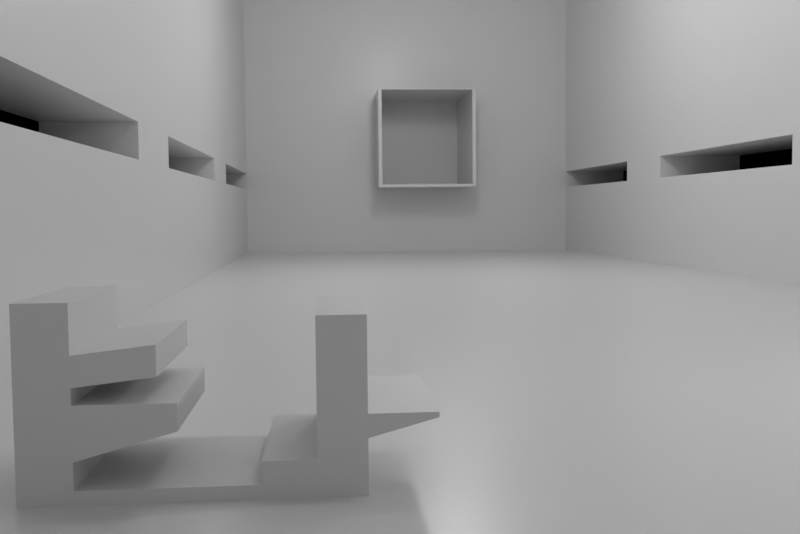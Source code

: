 # Source: corbu.blend  (saved by Blender 2.80.75; exported with 4.5.12 LTS)
import bpy
from mathutils import Matrix  # noqa: F401  (used for matrix-valued properties, if any)

bpy.ops.wm.read_factory_settings(use_empty=True)
scene = bpy.context.scene
scene.name = 'Scene'

# ---- collections
col_collection = bpy.data.collections.new('Collection'); scene.collection.children.link(col_collection)

# ---- materials (node trees are filled in below, after node groups)
mat_material = bpy.data.materials.new('Material')
mat_material.alpha_threshold = 0.0
mat_material.use_transparent_shadow = False
mat_material.roughness = 0.5
mat_material.line_color = (0.0, 0.0, 0.0, 1.0)
mat_material_001 = bpy.data.materials.new('Material.001')
mat_material_001.use_transparent_shadow = False
mat_light = bpy.data.materials.new('light')
mat_light.use_transparent_shadow = False

# ---- material node trees
mat_material.use_nodes = True; mat_material.node_tree.nodes.clear()
_N = mat_material.node_tree.nodes; _L = mat_material.node_tree.links
n0 = _N.new('ShaderNodeOutputMaterial'); n0.name = 'Material Output'; n0.location = (300, 300)
n1 = _N.new('ShaderNodeBsdfPrincipled'); n1.name = 'Principled BSDF'; n1.location = (10, 300)
n1.distribution = 'GGX'
n1.subsurface_method = 'BURLEY'
n1.inputs[3].default_value = 1.45
n1.inputs[27].default_value = (0.0, 0.0, 0.0, 1.0)
n1.inputs[28].default_value = 1.0
_L.new(n1.outputs[0], n0.inputs[0])
n0.is_active_output = True
mat_material_001.use_nodes = True; mat_material_001.node_tree.nodes.clear()
_N = mat_material_001.node_tree.nodes; _L = mat_material_001.node_tree.links
n0 = _N.new('ShaderNodeOutputMaterial'); n0.name = 'Material Output'; n0.location = (300, 300)
n1 = _N.new('ShaderNodeBsdfPrincipled'); n1.name = 'Principled BSDF'; n1.location = (10, 300)
n1.distribution = 'GGX'
n1.subsurface_method = 'BURLEY'
n1.inputs[2].default_value = 0.3083
n1.inputs[3].default_value = 1.45
n1.inputs[27].default_value = (0.0, 0.0, 0.0, 1.0)
n1.inputs[28].default_value = 1.0
_L.new(n1.outputs[0], n0.inputs[0])
n0.is_active_output = True
mat_light.use_nodes = True; mat_light.node_tree.nodes.clear()
_N = mat_light.node_tree.nodes; _L = mat_light.node_tree.links
n0 = _N.new('ShaderNodeOutputMaterial'); n0.name = 'Material Output'; n0.location = (300, 300)
n1 = _N.new('ShaderNodeEmission'); n1.name = 'Emission'; n1.location = (10, 300)
n1.inputs[1].default_value = 0.9
_L.new(n1.outputs[0], n0.inputs[0])
n0.is_active_output = True

# ---- world
world_world = bpy.data.worlds.new('World'); scene.world = world_world
world_world.use_nodes = True; world_world.node_tree.nodes.clear()
_N = world_world.node_tree.nodes; _L = world_world.node_tree.links
n0 = _N.new('ShaderNodeOutputWorld'); n0.name = 'World Output'; n0.location = (300, 300)
n1 = _N.new('ShaderNodeBackground'); n1.name = 'Background'; n1.location = (10, 300)
n1.inputs[0].default_value = (0.0, 0.0, 0.0, 1.0)
n1.inputs[1].default_value = 42.1
_L.new(n1.outputs[0], n0.inputs[0])
n0.is_active_output = True
world_world.color = (0.05088, 0.05088, 0.05088)
world_world.use_sun_shadow = False
world_world.sun_shadow_jitter_overblur = 0.0

# ---- cameras
cam_camera = bpy.data.cameras.new('Camera')
cam_camera.clip_end = 100.0
cam_camera.ortho_scale = 7.314
cam_camera.dof.focus_distance = 0.0
cam_camera.dof.aperture_fstop = 128.0
cam_camera_001 = bpy.data.cameras.new('Camera.001')
cam_camera_001.lens = 40.65
cam_camera_001.show_background_images = True
cam_camera_001.lens_unit = 'FOV'
cam_camera_001.dof.focus_distance = 0.0
cam_camera_001.dof.aperture_fstop = 128.0

# ---- lights
light_light = bpy.data.lights.new('Light', 'POINT')
light_light.transmission_factor = 0.0
light_light.cutoff_distance = 30.0
light_light.energy = 500.0
light_light.shadow_buffer_clip_start = 1.001
light_light.shadow_soft_size = 0.1
light_light.shadow_maximum_resolution = 0.006
light_light.use_absolute_resolution = True
light_area = bpy.data.lights.new('Area', 'POINT')
light_area.transmission_factor = 0.0
light_area.energy = 500.0
light_area.shadow_soft_size = 1.1
light_area.shadow_maximum_resolution = 0.006
light_area.use_absolute_resolution = True
light_area_002 = bpy.data.lights.new('Area.002', 'POINT')
light_area_002.transmission_factor = 0.0
light_area_002.energy = 500.0
light_area_002.shadow_soft_size = 1.1
light_area_002.shadow_maximum_resolution = 0.006
light_area_002.use_absolute_resolution = True
light_area_003 = bpy.data.lights.new('Area.003', 'POINT')
light_area_003.transmission_factor = 0.0
light_area_003.energy = 500.0
light_area_003.shadow_soft_size = 1.1
light_area_003.shadow_maximum_resolution = 0.006
light_area_003.use_absolute_resolution = True
light_area_004 = bpy.data.lights.new('Area.004', 'POINT')
light_area_004.transmission_factor = 0.0
light_area_004.energy = 1000.0
light_area_004.shadow_soft_size = 1.1
light_area_004.shadow_maximum_resolution = 0.006
light_area_004.use_absolute_resolution = True

# ---- meshes
me_cube = bpy.data.meshes.new('Cube')
me_cube.from_pydata([(0.0, 2.0, 1.809), (0.0, 2.0, 1.192e-07), (0.0, 0.0, 1.809), (0.0, 0.0, 1.192e-07), (-0.5037, 2.0, 1.809), (-0.5037, 2.0, 1.192e-07), (-0.5037, 0.0, 1.809), (-0.5037, 0.0, 1.192e-07), (0.0, 2.0, 0.8244), (-0.5037, 0.0, 0.8244), (0.0, 0.0, 0.8244), (-0.5037, 2.0, 0.8244), (0.0, 2.0, 0.5789), (0.0, 0.0, 0.5789), (-0.5037, 2.0, 0.5789), (-0.5037, 0.0, 0.5789), (0.7103, 2.0, 0.8244), (0.7103, 0.0, 0.8244), (0.7103, 2.0, 0.7694), (0.7103, 0.0, 0.7694), (0.0, 2.0, 0.3812), (0.0, 0.0, 0.3812), (-0.5037, 2.0, 0.3812), (-0.5037, 0.0, 0.3812), (-1.045, 2.0, 1.192e-07), (-1.045, 0.0, 1.192e-07), (-1.045, 2.0, 0.3812), (-1.045, 0.0, 0.3812), (0.0, 2.0, 0.1472), (0.0, 0.0, 0.1472), (-0.5037, 2.0, 0.1472), (-0.5037, 0.0, 0.1472), (-1.045, 2.0, 0.1472), (-1.045, 0.0, 0.1472), (-2.077, 2.0, 1.192e-07), (-2.077, 0.0, 1.192e-07), (-2.077, 2.0, 0.1472), (-2.077, 0.0, 0.1472), (-3.389, 2.0, 1.192e-07), (-3.389, 0.0, 1.192e-07), (-3.389, 2.0, 0.1472), (-3.389, 0.0, 0.1472), (-2.849, 2.0, 0.1472), (-2.849, 0.0, 0.1472), (-2.849, 2.0, 1.192e-07), (-2.849, 0.0, 1.192e-07), (-3.389, 0.0, 1.973), (-3.389, 2.0, 1.973), (-2.849, 2.0, 1.973), (-2.849, 0.0, 1.973), (-3.389, 2.0, 0.4269), (-2.849, 2.0, 0.4269), (-2.849, 0.0, 0.4269), (-3.389, 0.0, 0.4269), (-3.389, 2.0, 0.9814), (-2.849, 2.0, 0.9814), (-2.849, 0.0, 0.9814), (-3.389, 0.0, 0.9814), (-1.848, 2.0, 0.9814), (-1.848, 2.0, 0.7018), (-1.848, 0.0, 0.9814), (-1.848, 0.0, 0.7018), (-3.389, 2.0, 1.15), (-2.849, 2.0, 1.15), (-2.849, 0.0, 1.15), (-3.389, 0.0, 1.15), (-3.389, 2.0, 1.464), (-2.849, 2.0, 1.464), (-2.849, 0.0, 1.464), (-3.389, 0.0, 1.464), (-2.037, 2.0, 1.554), (-2.037, 2.0, 1.24), (-2.037, 0.0, 1.554), (-2.037, 0.0, 1.24)], [], [(0, 4, 6, 2), (10, 2, 6, 9), (9, 6, 4, 11), (5, 1, 3, 7), (8, 0, 2, 10), (11, 4, 0, 8), (14, 11, 8, 12), (12, 8, 16, 18), (15, 9, 11, 14), (13, 10, 9, 15), (21, 13, 15, 23), (23, 15, 14, 22), (20, 12, 13, 21), (22, 14, 12, 20), (18, 16, 17, 19), (10, 13, 19, 17), (8, 10, 17, 16), (13, 12, 18, 19), (30, 22, 20, 28), (28, 20, 21, 29), (31, 23, 27, 33), (29, 21, 23, 31), (33, 27, 26, 32), (5, 7, 25, 24), (23, 22, 26, 27), (30, 5, 24, 32), (22, 30, 32, 26), (32, 24, 34, 36), (3, 29, 31, 7), (7, 31, 33, 25), (1, 28, 29, 3), (5, 30, 28, 1), (67, 66, 47, 48), (33, 32, 36, 37), (25, 33, 37, 35), (24, 25, 35, 34), (39, 41, 40, 38), (42, 44, 38, 40), (45, 43, 41, 39), (44, 45, 39, 38), (34, 35, 45, 44), (35, 37, 43, 45), (36, 34, 44, 42), (37, 36, 42, 43), (49, 48, 47, 46), (68, 67, 48, 49), (69, 68, 49, 46), (66, 69, 46, 47), (40, 41, 53, 50), (41, 43, 52, 53), (43, 42, 51, 52), (42, 40, 50, 51), (50, 53, 57, 54), (53, 52, 56, 57), (55, 56, 60, 58), (51, 50, 54, 55), (61, 59, 58, 60), (51, 55, 58, 59), (52, 51, 59, 61), (56, 52, 61, 60), (54, 57, 65, 62), (57, 56, 64, 65), (56, 55, 63, 64), (55, 54, 62, 63), (62, 65, 69, 66), (65, 64, 68, 69), (64, 63, 71, 73), (63, 62, 66, 67), (73, 71, 70, 72), (68, 64, 73, 72), (67, 68, 72, 70), (63, 67, 70, 71)])
_uv = me_cube.uv_layers.new(name='UVMap')
_uv.uv.foreach_set('vector', [0.375, 0.0, 0.625, 0.0, 0.625, 0.25, 0.375, 0.25, 0.5, 0.25, 0.625, 0.25, 0.625, 0.5, 0.5, 0.5, 0.5, 0.5, 0.625, 0.5, 0.625, 0.75, 0.5, 0.75, 0.375, 0.75, 0.625, 0.75, 0.625, 1.0, 0.375, 1.0, 0.25, 0.5, 0.375, 0.5, 0.375, 0.75, 0.25, 0.75, 0.75, 0.5, 0.875, 0.5, 0.875, 0.75, 0.75, 0.75, 0.7205, 0.5, 0.75, 0.5, 0.75, 0.75, 0.7205, 0.75, 0.7205, 0.75, 0.75, 0.75, 0.75, 0.75, 0.7205, 0.75, 0.4705, 0.5, 0.5, 0.5, 0.5, 0.75, 0.4705, 0.75, 0.4705, 0.25, 0.5, 0.25, 0.5, 0.5, 0.4705, 0.5, 0.4293, 0.25, 0.4705, 0.25, 0.4705, 0.5, 0.4293, 0.5, 0.4293, 0.5, 0.4705, 0.5, 0.4705, 0.75, 0.4293, 0.75, 0.1793, 0.5, 0.2205, 0.5, 0.2205, 0.75, 0.1793, 0.75, 0.6793, 0.5, 0.7205, 0.5, 0.7205, 0.75, 0.6793, 0.75, 0.2205, 0.5, 0.25, 0.5, 0.25, 0.75, 0.2205, 0.75, 0.5, 0.25, 0.4705, 0.25, 0.4705, 0.25, 0.5, 0.25, 0.25, 0.5, 0.25, 0.75, 0.25, 0.75, 0.25, 0.5, 0.2205, 0.75, 0.2205, 0.5, 0.2205, 0.5, 0.2205, 0.75, 0.6493, 0.5, 0.6793, 0.5, 0.6793, 0.75, 0.6493, 0.75, 0.1493, 0.5, 0.1793, 0.5, 0.1793, 0.75, 0.1493, 0.75, 0.3993, 0.5, 0.4293, 0.5, 0.4293, 0.5, 0.3993, 0.5, 0.3993, 0.25, 0.4293, 0.25, 0.4293, 0.5, 0.3993, 0.5, 0.3993, 0.5, 0.4293, 0.5, 0.4293, 0.75, 0.3993, 0.75, 0.375, 0.75, 0.375, 1.0, 0.375, 1.0, 0.375, 0.75, 0.4293, 0.5, 0.4293, 0.75, 0.4293, 0.75, 0.4293, 0.5, 0.6493, 0.5, 0.625, 0.5, 0.625, 0.5, 0.6493, 0.5, 0.6793, 0.5, 0.6493, 0.5, 0.6493, 0.5, 0.6793, 0.5, 0.6493, 0.5, 0.625, 0.5, 0.625, 0.5, 0.6493, 0.5, 0.375, 0.25, 0.3993, 0.25, 0.3993, 0.5, 0.375, 0.5, 0.375, 0.5, 0.3993, 0.5, 0.3993, 0.5, 0.375, 0.5, 0.125, 0.5, 0.1493, 0.5, 0.1493, 0.75, 0.125, 0.75, 0.625, 0.5, 0.6493, 0.5, 0.6493, 0.75, 0.625, 0.75, 0.6493, 0.5, 0.6493, 0.5, 0.6493, 0.5, 0.6493, 0.5, 0.3993, 0.5, 0.3993, 0.75, 0.3993, 0.75, 0.3993, 0.5, 0.375, 0.5, 0.3993, 0.5, 0.3993, 0.5, 0.375, 0.5, 0.375, 0.75, 0.375, 1.0, 0.375, 1.0, 0.375, 0.75, 0.375, 0.5, 0.3993, 0.5, 0.3993, 0.75, 0.375, 0.75, 0.6493, 0.5, 0.625, 0.5, 0.625, 0.5, 0.6493, 0.5, 0.375, 0.5, 0.3993, 0.5, 0.3993, 0.5, 0.375, 0.5, 0.375, 0.75, 0.375, 1.0, 0.375, 1.0, 0.375, 0.75, 0.375, 0.75, 0.375, 1.0, 0.375, 1.0, 0.375, 0.75, 0.375, 0.5, 0.3993, 0.5, 0.3993, 0.5, 0.375, 0.5, 0.6493, 0.5, 0.625, 0.5, 0.625, 0.5, 0.6493, 0.5, 0.3993, 0.5, 0.3993, 0.75, 0.3993, 0.75, 0.3993, 0.5, 0.3993, 0.5, 0.3993, 0.75, 0.3993, 0.75, 0.3993, 0.5, 0.3993, 0.5, 0.3993, 0.75, 0.3993, 0.75, 0.3993, 0.5, 0.3993, 0.5, 0.3993, 0.5, 0.3993, 0.5, 0.3993, 0.5, 0.3993, 0.75, 0.3993, 0.5, 0.3993, 0.5, 0.3993, 0.75, 0.3993, 0.75, 0.3993, 0.5, 0.3993, 0.5, 0.3993, 0.75, 0.3993, 0.5, 0.3993, 0.5, 0.3993, 0.5, 0.3993, 0.5, 0.3993, 0.5, 0.3993, 0.75, 0.3993, 0.75, 0.3993, 0.5, 0.6493, 0.5, 0.6493, 0.5, 0.6493, 0.5, 0.6493, 0.5, 0.3993, 0.75, 0.3993, 0.5, 0.3993, 0.5, 0.3993, 0.75, 0.3993, 0.5, 0.3993, 0.5, 0.3993, 0.5, 0.3993, 0.5, 0.3993, 0.75, 0.3993, 0.5, 0.3993, 0.5, 0.3993, 0.75, 0.6493, 0.5, 0.6493, 0.5, 0.6493, 0.5, 0.6493, 0.5, 0.3993, 0.5, 0.3993, 0.75, 0.3993, 0.75, 0.3993, 0.5, 0.6493, 0.5, 0.6493, 0.5, 0.6493, 0.5, 0.6493, 0.5, 0.3993, 0.5, 0.3993, 0.75, 0.3993, 0.75, 0.3993, 0.5, 0.3993, 0.5, 0.3993, 0.5, 0.3993, 0.5, 0.3993, 0.5, 0.3993, 0.75, 0.3993, 0.5, 0.3993, 0.5, 0.3993, 0.75, 0.3993, 0.5, 0.3993, 0.5, 0.3993, 0.5, 0.3993, 0.5, 0.3993, 0.5, 0.3993, 0.75, 0.3993, 0.75, 0.3993, 0.5, 0.6493, 0.5, 0.6493, 0.5, 0.6493, 0.5, 0.6493, 0.5, 0.3993, 0.75, 0.3993, 0.5, 0.3993, 0.5, 0.3993, 0.75, 0.3993, 0.5, 0.3993, 0.5, 0.3993, 0.5, 0.3993, 0.5, 0.3993, 0.5, 0.3993, 0.75, 0.3993, 0.75, 0.3993, 0.5, 0.6493, 0.5, 0.6493, 0.5, 0.6493, 0.5, 0.6493, 0.5, 0.3993, 0.5, 0.3993, 0.75, 0.3993, 0.75, 0.3993, 0.5, 0.3993, 0.5, 0.3993, 0.5, 0.3993, 0.5, 0.3993, 0.5, 0.3993, 0.75, 0.3993, 0.5, 0.3993, 0.5, 0.3993, 0.75, 0.6493, 0.5, 0.6493, 0.5, 0.6493, 0.5, 0.6493, 0.5])
me_cube.materials.append(mat_material)
me_cube.use_remesh_preserve_volume = False
me_cube.use_remesh_preserve_attributes = False
me_cube.use_mirror_vertex_groups = False
me_cube.update()
me_cube_001 = bpy.data.meshes.new('Cube.001')
me_cube_001.from_pydata([(-8.603, -6.28, 0.0), (-8.603, 57.83, 0.0), (13.38, -6.28, 0.0), (13.38, 57.83, 0.0), (-8.603, 57.83, 20.62), (-8.603, -6.28, 20.62), (13.38, 57.83, 20.62), (13.38, -6.28, 20.62), (0.1686, 57.83, 0.0), (0.1686, -6.28, 0.0), (0.1686, 57.83, 20.62), (0.1686, -6.28, 20.62), (6.521, -6.28, 0.0), (6.521, -6.28, 20.62), (6.521, 57.83, 0.0), (6.521, 57.83, 20.62), (-8.603, -6.28, 4.325), (13.38, -6.28, 4.325), (13.38, 57.83, 4.325), (-8.603, 57.83, 4.325), (0.1686, 57.83, 4.325), (0.1686, -6.28, 4.325), (6.521, -6.28, 4.325), (6.521, 57.83, 4.325), (-8.603, -6.28, 10.66), (13.38, 57.83, 10.66), (0.1686, 57.83, 10.66), (0.1686, -6.28, 10.66), (6.521, -6.28, 10.66), (6.521, 57.83, 10.66), (13.38, -6.28, 10.66), (-8.603, 57.83, 10.66), (6.302, 54.59, 4.508), (0.3873, 54.59, 4.508), (0.3873, 54.59, 10.61), (6.302, 54.59, 10.61), (6.521, 54.59, 4.325), (0.1686, 54.59, 4.325), (0.1686, 54.59, 10.66), (6.521, 54.59, 10.66), (6.302, 61.5, 4.508), (0.3873, 61.5, 4.508), (0.3873, 61.5, 10.61), (6.302, 61.5, 10.61), (13.38, -6.28, 5.404), (-8.603, 57.83, 5.404), (-8.603, -6.28, 5.404), (13.38, 57.83, 5.404), (0.1686, 57.83, 5.404), (0.1686, -6.28, 5.404), (6.521, -6.28, 5.404), (6.521, 57.83, 5.404), (0.1686, 54.59, 5.404), (6.521, 54.59, 5.404), (0.3873, 54.59, 5.547), (6.302, 54.59, 5.547), (0.3873, 61.5, 5.547), (6.302, 61.5, 5.547), (-8.603, 9.274, 0.0), (13.38, 9.274, 0.0), (-8.603, 9.274, 20.62), (13.38, 9.274, 20.62), (0.1686, 9.274, 20.62), (0.1686, 9.274, 0.0), (6.521, 9.274, 20.62), (6.521, 9.274, 0.0), (-8.603, 9.274, 4.325), (13.38, 9.274, 4.325), (-8.603, 9.274, 10.66), (13.38, 9.274, 10.66), (13.38, 9.274, 5.404), (-8.603, 9.274, 5.404), (13.38, 27.21, 0.0), (13.38, 27.21, 20.62), (0.1686, 27.21, 0.0), (6.521, 27.21, 0.0), (13.38, 27.21, 4.325), (13.38, 27.21, 10.66), (13.38, 27.21, 5.404), (-8.603, 27.21, 0.0), (-8.603, 27.21, 20.62), (0.1686, 27.21, 20.62), (6.521, 27.21, 20.62), (-8.603, 27.21, 4.325), (-8.603, 27.21, 10.66), (-8.603, 27.21, 5.404), (13.38, 40.03, 0.0), (13.38, 40.03, 20.62), (0.1686, 40.03, 0.0), (6.521, 40.03, 0.0), (13.38, 40.03, 4.325), (13.38, 40.03, 10.66), (13.38, 40.03, 5.404), (-8.603, 40.03, 0.0), (-8.603, 40.03, 20.62), (0.1686, 40.03, 20.62), (6.521, 40.03, 20.62), (-8.603, 40.03, 4.325), (-8.603, 40.03, 10.66), (-8.603, 40.03, 5.404), (13.38, 45.03, 0.0), (13.38, 45.03, 20.62), (0.1686, 45.03, 0.0), (6.521, 45.03, 0.0), (13.38, 45.03, 4.325), (13.38, 45.03, 10.66), (13.38, 45.03, 5.404), (-8.603, 45.03, 0.0), (-8.603, 45.03, 20.62), (0.1686, 45.03, 20.62), (6.521, 45.03, 20.62), (-8.603, 45.03, 4.325), (-8.603, 45.03, 10.66), (-8.603, 45.03, 5.404), (-8.603, 22.27, 0.0), (-8.603, 22.27, 20.62), (0.1686, 22.27, 20.62), (6.521, 22.27, 20.62), (-8.603, 22.27, 4.325), (-8.603, 22.27, 10.66), (-8.603, 22.27, 5.404), (13.38, 22.27, 0.0), (13.38, 22.27, 20.62), (0.1686, 22.27, 0.0), (6.521, 22.27, 0.0), (13.38, 22.27, 4.325), (13.38, 22.27, 10.66), (13.38, 22.27, 5.404), (-11.34, 57.83, 5.404), (-11.34, 57.83, 4.325), (17.48, 45.03, 4.325), (17.48, 57.83, 4.325), (17.48, 57.83, 5.404), (17.48, 45.03, 5.404), (-11.34, 22.27, 4.325), (-11.34, 9.274, 4.325), (-11.34, 22.27, 5.404), (-11.34, 9.274, 5.404), (-11.34, 40.03, 4.325), (-11.34, 27.21, 4.325), (-11.34, 40.03, 5.404), (-11.34, 27.21, 5.404), (17.48, 27.21, 4.325), (17.48, 27.21, 5.404), (17.48, 40.03, 4.325), (17.48, 40.03, 5.404), (-11.34, 45.03, 4.325), (-11.34, 45.03, 5.404), (17.38, 9.274, 4.325), (17.38, 9.274, 5.404), (17.38, 22.27, 4.325), (17.38, 22.27, 5.404), (17.48, 57.83, 25.49), (17.48, 45.03, 25.49), (17.48, 27.21, 25.49), (17.48, 40.03, 25.49), (17.38, 9.274, 25.49), (17.38, 22.27, 25.49)], [], [(65, 12, 2, 59), (64, 61, 7, 13), (27, 24, 5, 11), (29, 25, 6, 15), (69, 30, 7, 61), (112, 31, 4, 108), (31, 26, 10, 4), (28, 27, 11, 13), (60, 62, 11, 5), (58, 0, 9, 63), (30, 28, 13, 7), (26, 29, 15, 10), (62, 64, 13, 11), (63, 9, 12, 65), (8, 14, 23, 20), (2, 12, 22, 17), (12, 9, 21, 22), (1, 8, 20, 19), (107, 1, 19, 111), (59, 2, 17, 67), (14, 3, 18, 23), (9, 0, 16, 21), (29, 26, 38, 39), (44, 50, 28, 30), (50, 49, 27, 28), (45, 48, 26, 31), (113, 45, 31, 112), (70, 44, 30, 69), (51, 47, 25, 29), (49, 46, 24, 27), (54, 33, 41, 56), (48, 20, 37, 52), (51, 29, 39, 53), (20, 23, 36, 37), (32, 33, 37, 36), (54, 34, 38, 52), (55, 32, 36, 53), (34, 35, 39, 38), (56, 57, 43, 42), (55, 35, 43, 57), (33, 32, 40, 41), (35, 34, 42, 43), (32, 55, 57, 40), (41, 40, 57, 56), (35, 55, 53, 39), (33, 54, 52, 37), (23, 51, 53, 36), (26, 48, 52, 38), (34, 54, 56, 42), (21, 16, 46, 49), (23, 18, 47, 51), (67, 17, 44, 70), (85, 83, 139, 141), (19, 20, 48, 45), (22, 21, 49, 50), (17, 22, 50, 44), (16, 66, 71, 46), (67, 70, 149, 148), (127, 70, 69, 126), (46, 71, 68, 24), (121, 59, 67, 125), (0, 58, 66, 16), (123, 63, 65, 124), (116, 117, 64, 62), (114, 58, 63, 123), (115, 116, 62, 60), (24, 68, 60, 5), (126, 69, 61, 122), (117, 122, 61, 64), (124, 65, 59, 121), (89, 75, 72, 86), (96, 87, 73, 82), (91, 77, 73, 87), (94, 95, 81, 80), (93, 79, 74, 88), (95, 96, 82, 81), (88, 74, 75, 89), (86, 72, 76, 90), (92, 78, 77, 91), (76, 78, 143, 142), (118, 83, 85, 120), (120, 85, 84, 119), (114, 79, 83, 118), (119, 84, 80, 115), (104, 90, 92, 106), (106, 92, 91, 105), (100, 86, 90, 104), (102, 88, 89, 103), (109, 110, 96, 95), (107, 93, 88, 102), (108, 109, 95, 94), (105, 91, 87, 101), (110, 101, 87, 96), (103, 89, 86, 100), (71, 66, 135, 137), (85, 99, 98, 84), (79, 93, 97, 83), (84, 98, 94, 80), (14, 103, 100, 3), (15, 6, 101, 110), (25, 105, 101, 6), (4, 10, 109, 108), (1, 107, 102, 8), (10, 15, 110, 109), (8, 102, 103, 14), (3, 100, 104, 18), (47, 106, 105, 25), (111, 19, 129, 146), (97, 111, 113, 99), (99, 113, 112, 98), (93, 107, 111, 97), (98, 112, 108, 94), (68, 119, 115, 60), (58, 114, 118, 66), (71, 120, 119, 68), (97, 99, 140, 138), (75, 124, 121, 72), (82, 73, 122, 117), (80, 81, 116, 115), (79, 114, 123, 74), (81, 82, 117, 116), (74, 123, 124, 75), (72, 121, 125, 76), (78, 127, 126, 77), (76, 125, 127, 78), (19, 45, 128, 129), (66, 118, 134, 135), (45, 113, 147, 128), (90, 76, 142, 144), (83, 97, 138, 139), (106, 47, 132, 133), (78, 92, 145, 143), (18, 104, 130, 131), (118, 120, 136, 134), (104, 106, 133, 130), (92, 90, 144, 145), (99, 85, 141, 140), (113, 111, 146, 147), (47, 18, 131, 132), (120, 71, 137, 136), (73, 77, 126, 122), (145, 144, 130, 133), (70, 127, 151, 149), (125, 67, 148, 150), (127, 125, 150, 151), (143, 151, 150, 142), (149, 151, 157, 156), (151, 143, 154, 157), (145, 133, 153, 155), (133, 132, 152, 153), (143, 145, 155, 154)])
_uv = me_cube_001.uv_layers.new(name='UVMap')
_uv.uv.foreach_set('vector', [0.2946, 0.6893, 0.2946, 0.75, 0.375, 0.75, 0.375, 0.6893, 0.2946, 0.6893, 0.375, 0.6893, 0.375, 0.75, 0.2946, 0.75, 0.2229, 0.75, 0.125, 0.75, 0.125, 0.75, 0.2229, 0.75, 0.2946, 0.5, 0.375, 0.5, 0.375, 0.5, 0.2946, 0.5, 0.375, 0.6893, 0.375, 0.75, 0.375, 0.75, 0.375, 0.6893, 0.125, 0.5499, 0.125, 0.5, 0.125, 0.5, 0.125, 0.5499, 0.125, 0.5, 0.2229, 0.5, 0.2229, 0.5, 0.125, 0.5, 0.2946, 0.75, 0.2229, 0.75, 0.2229, 0.75, 0.2946, 0.75, 0.125, 0.6893, 0.2229, 0.6893, 0.2229, 0.75, 0.125, 0.75, 0.125, 0.6893, 0.125, 0.75, 0.2229, 0.75, 0.2229, 0.6893, 0.375, 0.75, 0.2946, 0.75, 0.2946, 0.75, 0.375, 0.75, 0.2229, 0.5, 0.2946, 0.5, 0.2946, 0.5, 0.2229, 0.5, 0.2229, 0.6893, 0.2946, 0.6893, 0.2946, 0.75, 0.2229, 0.75, 0.2229, 0.6893, 0.2229, 0.75, 0.2946, 0.75, 0.2946, 0.6893, 0.2229, 0.5, 0.2946, 0.5, 0.2946, 0.5, 0.2229, 0.5, 0.375, 0.75, 0.2946, 0.75, 0.2946, 0.75, 0.375, 0.75, 0.2946, 0.75, 0.2229, 0.75, 0.2229, 0.75, 0.2946, 0.75, 0.125, 0.5, 0.2229, 0.5, 0.2229, 0.5, 0.125, 0.5, 0.125, 0.5499, 0.125, 0.5, 0.125, 0.5, 0.125, 0.5499, 0.375, 0.6893, 0.375, 0.75, 0.375, 0.75, 0.375, 0.6893, 0.2946, 0.5, 0.375, 0.5, 0.375, 0.5, 0.2946, 0.5, 0.2229, 0.75, 0.125, 0.75, 0.125, 0.75, 0.2229, 0.75, 0.2946, 0.5, 0.2229, 0.5, 0.2229, 0.5, 0.2946, 0.5, 0.375, 0.75, 0.2946, 0.75, 0.2946, 0.75, 0.375, 0.75, 0.2946, 0.75, 0.2229, 0.75, 0.2229, 0.75, 0.2946, 0.75, 0.125, 0.5, 0.2229, 0.5, 0.2229, 0.5, 0.125, 0.5, 0.125, 0.5499, 0.125, 0.5, 0.125, 0.5, 0.125, 0.5499, 0.375, 0.6893, 0.375, 0.75, 0.375, 0.75, 0.375, 0.6893, 0.2946, 0.5, 0.375, 0.5, 0.375, 0.5, 0.2946, 0.5, 0.2229, 0.75, 0.125, 0.75, 0.125, 0.75, 0.2229, 0.75, 0.2275, 0.5, 0.2275, 0.5, 0.2275, 0.5, 0.2275, 0.5, 0.2229, 0.5, 0.2229, 0.5, 0.2229, 0.5, 0.2229, 0.5, 0.2946, 0.5, 0.2946, 0.5, 0.2946, 0.5, 0.2946, 0.5, 0.2229, 0.5, 0.2946, 0.5, 0.2946, 0.5, 0.2229, 0.5, 0.2899, 0.5, 0.2275, 0.5, 0.2229, 0.5, 0.2946, 0.5, 0.2275, 0.5, 0.2275, 0.5, 0.2229, 0.5, 0.2229, 0.5, 0.2899, 0.5, 0.2899, 0.5, 0.2946, 0.5, 0.2946, 0.5, 0.2275, 0.5, 0.2899, 0.5, 0.2946, 0.5, 0.2229, 0.5, 0.2275, 0.5, 0.2899, 0.5, 0.2899, 0.5, 0.2275, 0.5, 0.2899, 0.5, 0.2899, 0.5, 0.2899, 0.5, 0.2899, 0.5, 0.2275, 0.5, 0.2899, 0.5, 0.2899, 0.5, 0.2275, 0.5, 0.2899, 0.5, 0.2275, 0.5, 0.2275, 0.5, 0.2899, 0.5, 0.2899, 0.5, 0.2899, 0.5, 0.2899, 0.5, 0.2899, 0.5, 0.2275, 0.5, 0.2899, 0.5, 0.2899, 0.5, 0.2275, 0.5, 0.2899, 0.5, 0.2899, 0.5, 0.2946, 0.5, 0.2946, 0.5, 0.2275, 0.5, 0.2275, 0.5, 0.2229, 0.5, 0.2229, 0.5, 0.2946, 0.5, 0.2946, 0.5, 0.2946, 0.5, 0.2946, 0.5, 0.2229, 0.5, 0.2229, 0.5, 0.2229, 0.5, 0.2229, 0.5, 0.2275, 0.5, 0.2275, 0.5, 0.2275, 0.5, 0.2275, 0.5, 0.2229, 0.75, 0.125, 0.75, 0.125, 0.75, 0.2229, 0.75, 0.2946, 0.5, 0.375, 0.5, 0.375, 0.5, 0.2946, 0.5, 0.375, 0.6893, 0.375, 0.75, 0.375, 0.75, 0.375, 0.6893, 0.125, 0.6194, 0.125, 0.6194, 0.125, 0.6194, 0.125, 0.6194, 0.125, 0.5, 0.2229, 0.5, 0.2229, 0.5, 0.125, 0.5, 0.2946, 0.75, 0.2229, 0.75, 0.2229, 0.75, 0.2946, 0.75, 0.375, 0.75, 0.2946, 0.75, 0.2946, 0.75, 0.375, 0.75, 0.125, 0.75, 0.125, 0.6893, 0.125, 0.6893, 0.125, 0.75, 0.375, 0.6893, 0.375, 0.6893, 0.375, 0.6893, 0.375, 0.6893, 0.375, 0.6387, 0.375, 0.6893, 0.375, 0.6893, 0.375, 0.6387, 0.125, 0.75, 0.125, 0.6893, 0.125, 0.6893, 0.125, 0.75, 0.375, 0.6387, 0.375, 0.6893, 0.375, 0.6893, 0.375, 0.6387, 0.125, 0.75, 0.125, 0.6893, 0.125, 0.6893, 0.125, 0.75, 0.2229, 0.6387, 0.2229, 0.6893, 0.2946, 0.6893, 0.2946, 0.6387, 0.2229, 0.6387, 0.2946, 0.6387, 0.2946, 0.6893, 0.2229, 0.6893, 0.125, 0.6387, 0.125, 0.6893, 0.2229, 0.6893, 0.2229, 0.6387, 0.125, 0.6387, 0.2229, 0.6387, 0.2229, 0.6893, 0.125, 0.6893, 0.125, 0.75, 0.125, 0.6893, 0.125, 0.6893, 0.125, 0.75, 0.375, 0.6387, 0.375, 0.6893, 0.375, 0.6893, 0.375, 0.6387, 0.2946, 0.6387, 0.375, 0.6387, 0.375, 0.6893, 0.2946, 0.6893, 0.2946, 0.6387, 0.2946, 0.6893, 0.375, 0.6893, 0.375, 0.6387, 0.2946, 0.5694, 0.2946, 0.6194, 0.375, 0.6194, 0.375, 0.5694, 0.2946, 0.5694, 0.375, 0.5694, 0.375, 0.6194, 0.2946, 0.6194, 0.375, 0.5694, 0.375, 0.6194, 0.375, 0.6194, 0.375, 0.5694, 0.125, 0.5694, 0.2229, 0.5694, 0.2229, 0.6194, 0.125, 0.6194, 0.125, 0.5694, 0.125, 0.6194, 0.2229, 0.6194, 0.2229, 0.5694, 0.2229, 0.5694, 0.2946, 0.5694, 0.2946, 0.6194, 0.2229, 0.6194, 0.2229, 0.5694, 0.2229, 0.6194, 0.2946, 0.6194, 0.2946, 0.5694, 0.375, 0.5694, 0.375, 0.6194, 0.375, 0.6194, 0.375, 0.5694, 0.375, 0.5694, 0.375, 0.6194, 0.375, 0.6194, 0.375, 0.5694, 0.375, 0.6194, 0.375, 0.6194, 0.375, 0.6194, 0.375, 0.6194, 0.125, 0.6387, 0.125, 0.6194, 0.125, 0.6194, 0.125, 0.6387, 0.125, 0.6387, 0.125, 0.6194, 0.125, 0.6194, 0.125, 0.6387, 0.125, 0.6387, 0.125, 0.6194, 0.125, 0.6194, 0.125, 0.6387, 0.125, 0.6387, 0.125, 0.6194, 0.125, 0.6194, 0.125, 0.6387, 0.375, 0.5499, 0.375, 0.5694, 0.375, 0.5694, 0.375, 0.5499, 0.375, 0.5499, 0.375, 0.5694, 0.375, 0.5694, 0.375, 0.5499, 0.375, 0.5499, 0.375, 0.5694, 0.375, 0.5694, 0.375, 0.5499, 0.2229, 0.5499, 0.2229, 0.5694, 0.2946, 0.5694, 0.2946, 0.5499, 0.2229, 0.5499, 0.2946, 0.5499, 0.2946, 0.5694, 0.2229, 0.5694, 0.125, 0.5499, 0.125, 0.5694, 0.2229, 0.5694, 0.2229, 0.5499, 0.125, 0.5499, 0.2229, 0.5499, 0.2229, 0.5694, 0.125, 0.5694, 0.375, 0.5499, 0.375, 0.5694, 0.375, 0.5694, 0.375, 0.5499, 0.2946, 0.5499, 0.375, 0.5499, 0.375, 0.5694, 0.2946, 0.5694, 0.2946, 0.5499, 0.2946, 0.5694, 0.375, 0.5694, 0.375, 0.5499, 0.125, 0.6893, 0.125, 0.6893, 0.125, 0.6893, 0.125, 0.6893, 0.125, 0.6194, 0.125, 0.5694, 0.125, 0.5694, 0.125, 0.6194, 0.125, 0.6194, 0.125, 0.5694, 0.125, 0.5694, 0.125, 0.6194, 0.125, 0.6194, 0.125, 0.5694, 0.125, 0.5694, 0.125, 0.6194, 0.2946, 0.5, 0.2946, 0.5499, 0.375, 0.5499, 0.375, 0.5, 0.2946, 0.5, 0.375, 0.5, 0.375, 0.5499, 0.2946, 0.5499, 0.375, 0.5, 0.375, 0.5499, 0.375, 0.5499, 0.375, 0.5, 0.125, 0.5, 0.2229, 0.5, 0.2229, 0.5499, 0.125, 0.5499, 0.125, 0.5, 0.125, 0.5499, 0.2229, 0.5499, 0.2229, 0.5, 0.2229, 0.5, 0.2946, 0.5, 0.2946, 0.5499, 0.2229, 0.5499, 0.2229, 0.5, 0.2229, 0.5499, 0.2946, 0.5499, 0.2946, 0.5, 0.375, 0.5, 0.375, 0.5499, 0.375, 0.5499, 0.375, 0.5, 0.375, 0.5, 0.375, 0.5499, 0.375, 0.5499, 0.375, 0.5, 0.125, 0.5499, 0.125, 0.5, 0.125, 0.5, 0.125, 0.5499, 0.125, 0.5694, 0.125, 0.5499, 0.125, 0.5499, 0.125, 0.5694, 0.125, 0.5694, 0.125, 0.5499, 0.125, 0.5499, 0.125, 0.5694, 0.125, 0.5694, 0.125, 0.5499, 0.125, 0.5499, 0.125, 0.5694, 0.125, 0.5694, 0.125, 0.5499, 0.125, 0.5499, 0.125, 0.5694, 0.125, 0.6893, 0.125, 0.6387, 0.125, 0.6387, 0.125, 0.6893, 0.125, 0.6893, 0.125, 0.6387, 0.125, 0.6387, 0.125, 0.6893, 0.125, 0.6893, 0.125, 0.6387, 0.125, 0.6387, 0.125, 0.6893, 0.125, 0.5694, 0.125, 0.5694, 0.125, 0.5694, 0.125, 0.5694, 0.2946, 0.6194, 0.2946, 0.6387, 0.375, 0.6387, 0.375, 0.6194, 0.2946, 0.6194, 0.375, 0.6194, 0.375, 0.6387, 0.2946, 0.6387, 0.125, 0.6194, 0.2229, 0.6194, 0.2229, 0.6387, 0.125, 0.6387, 0.125, 0.6194, 0.125, 0.6387, 0.2229, 0.6387, 0.2229, 0.6194, 0.2229, 0.6194, 0.2946, 0.6194, 0.2946, 0.6387, 0.2229, 0.6387, 0.2229, 0.6194, 0.2229, 0.6387, 0.2946, 0.6387, 0.2946, 0.6194, 0.375, 0.6194, 0.375, 0.6387, 0.375, 0.6387, 0.375, 0.6194, 0.375, 0.6194, 0.375, 0.6387, 0.375, 0.6387, 0.375, 0.6194, 0.375, 0.6194, 0.375, 0.6387, 0.375, 0.6387, 0.375, 0.6194, 0.125, 0.5, 0.125, 0.5, 0.125, 0.5, 0.125, 0.5, 0.125, 0.6893, 0.125, 0.6387, 0.125, 0.6387, 0.125, 0.6893, 0.125, 0.5, 0.125, 0.5499, 0.125, 0.5499, 0.125, 0.5, 0.375, 0.5694, 0.375, 0.6194, 0.375, 0.6194, 0.375, 0.5694, 0.125, 0.6194, 0.125, 0.5694, 0.125, 0.5694, 0.125, 0.6194, 0.375, 0.5499, 0.375, 0.5, 0.375, 0.5, 0.375, 0.5499, 0.375, 0.6194, 0.375, 0.5694, 0.375, 0.5694, 0.375, 0.6194, 0.375, 0.5, 0.375, 0.5499, 0.375, 0.5499, 0.375, 0.5, 0.125, 0.6387, 0.125, 0.6387, 0.125, 0.6387, 0.125, 0.6387, 0.375, 0.5499, 0.375, 0.5499, 0.375, 0.5499, 0.375, 0.5499, 0.375, 0.5694, 0.375, 0.5694, 0.375, 0.5694, 0.375, 0.5694, 0.125, 0.5694, 0.125, 0.6194, 0.125, 0.6194, 0.125, 0.5694, 0.125, 0.5499, 0.125, 0.5499, 0.125, 0.5499, 0.125, 0.5499, 0.375, 0.5, 0.375, 0.5, 0.375, 0.5, 0.375, 0.5, 0.125, 0.6387, 0.125, 0.6893, 0.125, 0.6893, 0.125, 0.6387, 0.375, 0.6194, 0.375, 0.6194, 0.375, 0.6387, 0.375, 0.6387, 0.375, 0.5694, 0.375, 0.5694, 0.375, 0.5499, 0.375, 0.5499, 0.375, 0.6893, 0.375, 0.6387, 0.375, 0.6387, 0.375, 0.6893, 0.375, 0.6387, 0.375, 0.6893, 0.375, 0.6893, 0.375, 0.6387, 0.375, 0.6387, 0.375, 0.6387, 0.375, 0.6387, 0.375, 0.6387, 0.375, 0.6194, 0.375, 0.6387, 0.375, 0.6387, 0.375, 0.6194, 0.375, 0.6893, 0.375, 0.6387, 0.375, 0.6387, 0.375, 0.6893, 0.375, 0.6387, 0.375, 0.6194, 0.375, 0.6194, 0.375, 0.6387, 0.375, 0.5694, 0.375, 0.5499, 0.375, 0.5499, 0.375, 0.5694, 0.375, 0.5499, 0.375, 0.5, 0.375, 0.5, 0.375, 0.5499, 0.375, 0.6194, 0.375, 0.5694, 0.375, 0.5694, 0.375, 0.6194])
me_cube_001.materials.append(mat_material_001)
me_cube_001.materials.append(mat_light)
me_cube_001.use_remesh_preserve_volume = False
me_cube_001.use_remesh_preserve_attributes = False
me_cube_001.use_mirror_vertex_groups = False
me_cube_001.update()

# ---- objects
ob_cube = bpy.data.objects.new('Cube', me_cube)
ob_light = bpy.data.objects.new('Light', light_light)
ob_camera = bpy.data.objects.new('Camera', cam_camera)
ob_corbu_fspy = bpy.data.objects.new('corbu.fspy', cam_camera_001)
ob_cube_001 = bpy.data.objects.new('Cube.001', me_cube_001)
ob_area = bpy.data.objects.new('Area', light_area)
ob_area_002 = bpy.data.objects.new('Area.002', light_area_002)
ob_area_003 = bpy.data.objects.new('Area.003', light_area_003)
ob_area_004 = bpy.data.objects.new('Area.004', light_area_004)

# ---- transforms, parenting, visibility, modifiers, constraints
ob_cube.location = (-5.331, -0.7646, -2.404)
ob_cube.lock_rotations_4d = False
ob_cube.empty_display_type = 'ARROWS'
ob_cube.lineart.crease_threshold = 0.0
ob_light.location = (4.076, 1.005, 5.904)
ob_light.rotation_euler = (0.6503, 0.05522, 1.866)
ob_light.lock_rotations_4d = False
ob_light.empty_display_type = 'ARROWS'
ob_light.color = (0.0, 0.0, 0.0, 0.0)
ob_light.lineart.crease_threshold = 0.0
ob_camera.location = (7.359, -6.926, 4.958)
ob_camera.rotation_euler = (1.109, 0.0, 0.8149)
ob_camera.lock_rotations_4d = False
ob_camera.empty_display_type = 'ARROWS'
ob_camera.color = (0.0, 0.0, 0.0, 0.0)
ob_camera.display_type = 'WIRE'
ob_camera.lineart.crease_threshold = 0.0
ob_corbu_fspy.location = (-5.723, -9.557, 0.4191)
ob_corbu_fspy.rotation_euler = (1.508, 0.009482, -0.08255)
ob_corbu_fspy.lineart.crease_threshold = 0.0
ob_cube_001.location = (-2.377, -5.45, -2.404)
ob_cube_001.lineart.crease_threshold = 0.0
ob_area.location = (0.0, 19.24, 12.49)
ob_area.scale = (18.02, 51.32, 11.11)
ob_area.lineart.crease_threshold = 0.0
ob_area_002.location = (0.0, 26.85, 12.49)
ob_area_002.scale = (18.02, 51.32, 11.11)
ob_area_002.lineart.crease_threshold = 0.0
ob_area_003.location = (0.0, 8.756, 12.49)
ob_area_003.scale = (18.02, 51.32, 11.11)
ob_area_003.lineart.crease_threshold = 0.0
ob_area_004.location = (0.0, 31.55, 12.49)
ob_area_004.scale = (18.02, 51.32, 11.11)
ob_area_004.lineart.crease_threshold = 0.0

# ---- collection membership
col_collection.objects.link(ob_cube)
col_collection.objects.link(ob_light)
col_collection.objects.link(ob_camera)
col_collection.objects.link(ob_corbu_fspy)
col_collection.objects.link(ob_cube_001)
col_collection.objects.link(ob_area)
col_collection.objects.link(ob_area_002)
col_collection.objects.link(ob_area_003)
col_collection.objects.link(ob_area_004)

# ---- scene / render settings (as saved in the file)
scene.camera = ob_corbu_fspy
scene.frame_start = 1; scene.frame_end = 250; scene.frame_set(1)
scene.render.engine = 'BLENDER_EEVEE_NEXT'
scene.render.resolution_x = 1024
scene.render.resolution_y = 683
scene.cycles.use_denoising = False
scene.cycles.samples = 128
scene.cycles.sampling_pattern = 'TABULATED_SOBOL'
scene.cycles.use_adaptive_sampling = False
scene.cycles.use_light_tree = False
scene.view_settings.view_transform = 'Standard'
bpy.context.view_layer.update()
